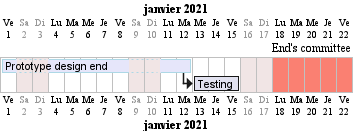

The diagram above was rendered by PlantUML. Its source (embedded in the PNG):
@startgantt
Language fr
printscale daily
saturday are closed
sunday are closed

Project starts the 1st of january 2021
[Prototype design end] as [TASK1] lasts 8 days
[TASK1] is colored in Lavender/LightBlue
[Testing] lasts 3 days
[TASK1]->[Testing]

2021-01-18 to 2021-01-22 are named [End's committee]
2021-01-18 to 2021-01-22 are colored in salmon 
@endgantt